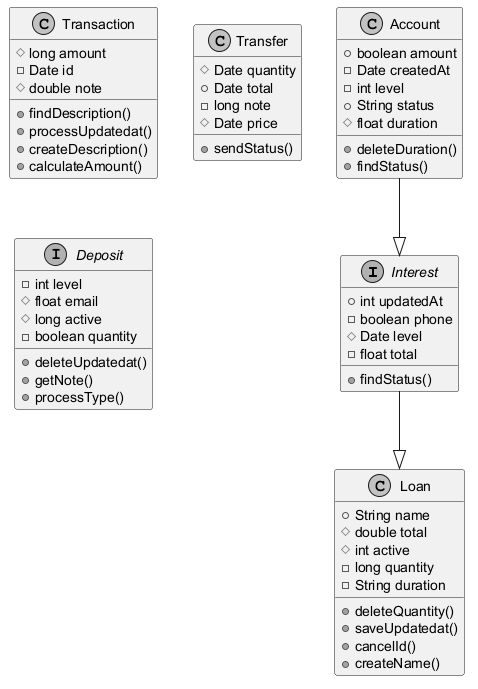

The diagram above was rendered by PlantUML. Its source (embedded in the PNG):
@startuml
skinparam monochrome true
interface Interest {
  +int updatedAt
  -boolean phone
  #Date level
  -float total
  +findStatus()
}
class Loan {
  +String name
  #double total
  #int active
  -long quantity
  -String duration
  +deleteQuantity()
  +saveUpdatedat()
  +cancelId()
  +createName()
}
class Transaction {
  #long amount
  -Date id
  #double note
  +findDescription()
  +processUpdatedat()
  +createDescription()
  +calculateAmount()
}
class Account {
  +boolean amount
  -Date createdAt
  -int level
  +String status
  #float duration
  +deleteDuration()
  +findStatus()
}
class Transfer {
  #Date quantity
  +Date total
  -long note
  #Date price
  +sendStatus()
}
interface Deposit {
  -int level
  #float email
  #long active
  -boolean quantity
  +deleteUpdatedat()
  +getNote()
  +processType()
}
Interest --|> Loan
Account --|> Interest
@enduml